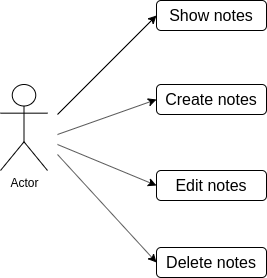

The diagram above was exported from draw.io. Its source (the exported page's mxGraphModel, read from the mxfile embedded in the PNG):
<mxGraphModel dx="1408" dy="688" grid="1" gridSize="19" guides="1" tooltips="1" connect="1" arrows="1" fold="1" page="1" pageScale="1" pageWidth="827" pageHeight="1169" math="0" shadow="0">
  <root>
    <mxCell id="0" />
    <mxCell id="1" parent="0" />
    <mxCell id="gUErvrCnr6jfqg1CWcyx-1" value="Actor" style="shape=umlActor;verticalLabelPosition=bottom;labelBackgroundColor=#ffffff;verticalAlign=top;html=1;outlineConnect=0;" vertex="1" parent="1">
      <mxGeometry x="114" y="160" width="47" height="86" as="geometry" />
    </mxCell>
    <mxCell id="gUErvrCnr6jfqg1CWcyx-2" value="" style="endArrow=classic;html=1;entryX=0;entryY=0.5;entryDx=0;entryDy=0;" edge="1" parent="1" target="gUErvrCnr6jfqg1CWcyx-3">
      <mxGeometry width="50" height="50" relative="1" as="geometry">
        <mxPoint x="171" y="210" as="sourcePoint" />
        <mxPoint x="280" y="150" as="targetPoint" />
      </mxGeometry>
    </mxCell>
    <mxCell id="gUErvrCnr6jfqg1CWcyx-3" value="&lt;font style=&quot;font-size: 16px&quot;&gt;Create notes&lt;/font&gt;" style="rounded=1;whiteSpace=wrap;html=1;" vertex="1" parent="1">
      <mxGeometry x="270" y="160" width="110" height="30" as="geometry" />
    </mxCell>
    <mxCell id="gUErvrCnr6jfqg1CWcyx-4" value="&lt;font style=&quot;font-size: 16px&quot;&gt;Edit notes&lt;/font&gt;" style="rounded=1;whiteSpace=wrap;html=1;" vertex="1" parent="1">
      <mxGeometry x="270" y="246" width="110" height="30" as="geometry" />
    </mxCell>
    <mxCell id="gUErvrCnr6jfqg1CWcyx-5" value="&lt;font style=&quot;font-size: 16px&quot;&gt;Delete notes&lt;/font&gt;" style="rounded=1;whiteSpace=wrap;html=1;" vertex="1" parent="1">
      <mxGeometry x="270" y="323" width="110" height="30" as="geometry" />
    </mxCell>
    <mxCell id="gUErvrCnr6jfqg1CWcyx-6" value="" style="endArrow=classic;html=1;entryX=0;entryY=0.5;entryDx=0;entryDy=0;" edge="1" parent="1" target="gUErvrCnr6jfqg1CWcyx-4">
      <mxGeometry width="50" height="50" relative="1" as="geometry">
        <mxPoint x="171" y="220" as="sourcePoint" />
        <mxPoint x="190" y="350" as="targetPoint" />
      </mxGeometry>
    </mxCell>
    <mxCell id="gUErvrCnr6jfqg1CWcyx-7" value="" style="endArrow=classic;html=1;entryX=0;entryY=0.5;entryDx=0;entryDy=0;" edge="1" parent="1" target="gUErvrCnr6jfqg1CWcyx-5">
      <mxGeometry width="50" height="50" relative="1" as="geometry">
        <mxPoint x="171" y="230" as="sourcePoint" />
        <mxPoint x="190" y="350" as="targetPoint" />
      </mxGeometry>
    </mxCell>
    <mxCell id="gUErvrCnr6jfqg1CWcyx-8" value="&lt;font style=&quot;font-size: 16px&quot;&gt;Show notes&lt;/font&gt;" style="rounded=1;whiteSpace=wrap;html=1;" vertex="1" parent="1">
      <mxGeometry x="270" y="76" width="110" height="30" as="geometry" />
    </mxCell>
    <mxCell id="gUErvrCnr6jfqg1CWcyx-9" value="" style="endArrow=classic;html=1;entryX=0;entryY=0.5;entryDx=0;entryDy=0;" edge="1" parent="1" target="gUErvrCnr6jfqg1CWcyx-8">
      <mxGeometry width="50" height="50" relative="1" as="geometry">
        <mxPoint x="171" y="190" as="sourcePoint" />
        <mxPoint x="200" y="330" as="targetPoint" />
      </mxGeometry>
    </mxCell>
  </root>
</mxGraphModel>